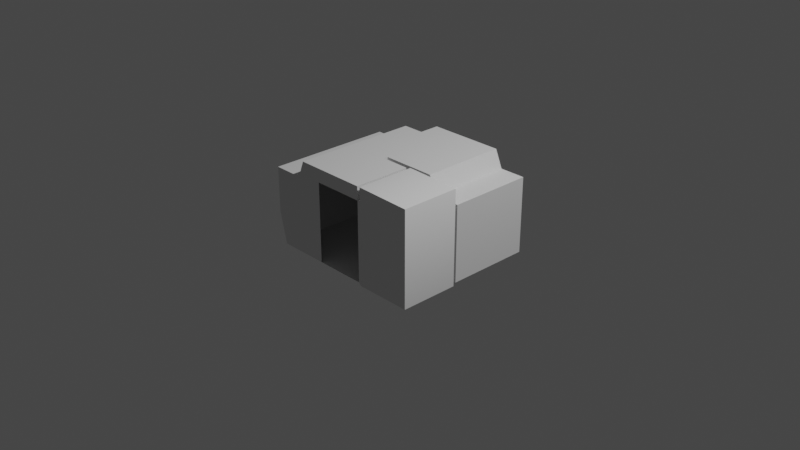 # Source: Lynx_CrewCabin_Internal.blend  (saved by Blender 3.1.7; exported with 4.5.12 LTS)
import bpy
from mathutils import Matrix  # noqa: F401  (used for matrix-valued properties, if any)

bpy.ops.wm.read_factory_settings(use_empty=True)
scene = bpy.context.scene
scene.name = 'Scene'

# ---- collections
col_collection = bpy.data.collections.new('Collection'); scene.collection.children.link(col_collection)
col_collider_collider = bpy.data.collections.new('collider:collider')  # instanced only; not linked into the scene
col_collider_collider_001 = bpy.data.collections.new('collider:collider.001')  # instanced only; not linked into the scene
col_collider_collider_002 = bpy.data.collections.new('collider:collider.002')  # instanced only; not linked into the scene
col_collider_collider_003 = bpy.data.collections.new('collider:collider.003')  # instanced only; not linked into the scene
col_collider_collider_008 = bpy.data.collections.new('collider:collider.008')  # instanced only; not linked into the scene

# ---- world
world_world = bpy.data.worlds.new('World'); scene.world = world_world
world_world.use_nodes = True; world_world.node_tree.nodes.clear()
_N = world_world.node_tree.nodes; _L = world_world.node_tree.links
n0 = _N.new('ShaderNodeOutputWorld'); n0.name = 'World Output'; n0.location = (300, 300)
n1 = _N.new('ShaderNodeBackground'); n1.name = 'Background'; n1.location = (10, 300)
n1.inputs[0].default_value = (0.05088, 0.05088, 0.05088, 1.0)
_L.new(n1.outputs[0], n0.inputs[0])
n0.is_active_output = True
world_world.color = (0.05088, 0.05088, 0.05088)
world_world.use_sun_shadow = False
world_world.sun_shadow_jitter_overblur = 0.0

# ---- cameras
cam_camera = bpy.data.cameras.new('Camera')
cam_camera.clip_end = 100.0
cam_camera.ortho_scale = 7.314

# ---- lights
light_light = bpy.data.lights.new('Light', 'POINT')
light_light.transmission_factor = 0.0
light_light.energy = 1000.0
light_light.shadow_soft_size = 0.1
light_light.shadow_maximum_resolution = 0.006
light_light.use_absolute_resolution = True

# ---- meshes
me_model_001 = bpy.data.meshes.new('Model.001')
me_model_001.from_pydata([(-0.84, -0.7964, -0.316), (-0.2838, 0.8068, 0.7022), (-0.5902, -0.7964, 0.5191), (0.9217, 0.8068, -0.3167), (0.9217, 0.8068, 0.5127), (-0.924, -0.7964, 0.5185), (-0.924, 0.5815, 0.5185), (-0.5178, -0.7964, 0.7022), (0.2799, -0.7964, 0.7022), (-0.03255, -0.1679, 0.7022), (-0.5178, 0.5815, 0.7022), (-0.2838, 0.5815, 0.7022), (0.2799, -0.1709, 0.7022), (-0.03255, -0.1677, -0.3167), (-0.03255, -0.1224, 0.7022), (0.6362, 0.8064, 0.5127), (0.5534, 0.8068, 0.7022), (0.5534, -0.1224, 0.7022), (0.6362, -0.1224, 0.5127), (0.9217, -0.1224, 0.5127), (-0.03255, -0.1224, -0.3167), (-0.2838, 0.8068, -0.3167), (0.9217, -0.1224, -0.3167), (0.2799, -0.7964, -0.3167), (-0.2838, 0.5815, -0.3167), (-0.5902, 0.5815, 0.5186), (-0.84, 0.5815, -0.316), (-0.924, 0.5815, 0.02692), (0.2799, -0.1706, -0.3167), (-0.924, -0.7964, 0.02692), (-0.2838, -0.7964, -0.3163), (0.2799, -0.7964, 0.5554), (-0.2838, -0.7964, 0.5554), (0.2799, 0.8068, -0.3167), (-0.2838, 0.8068, 0.5554), (0.2799, 0.8068, 0.5554), (0.922, -0.7964, 0.6884), (0.3121, -0.7964, -0.346), (0.3121, -0.7964, 0.7022), (0.922, -0.15, 0.6884), (0.3121, -0.1478, 0.7022), (0.922, -0.7964, -0.346), (0.3121, -0.1474, -0.346), (0.922, -0.1497, -0.346), (0.2799, -0.1708, 0.5554), (0.3121, -0.7964, 0.5554), (0.3121, -0.1476, 0.5554)], [], [(44, 46, 45, 31), (15, 18, 17, 16), (14, 20, 13, 9), (27, 6, 5, 29), (23, 28, 13, 20, 22, 3, 33, 21, 24, 26, 0, 30), (19, 18, 15, 4), (6, 27, 26, 24, 11, 10, 25), (9, 13, 28, 44, 12), (5, 6, 25, 2), (14, 17, 18, 19, 22, 20), (21, 34, 1, 11, 24), (22, 19, 4, 3), (26, 27, 29, 0), (25, 10, 7, 2), (16, 1, 34, 35, 33, 3, 4, 15), (7, 12, 8), (7, 10, 11, 1, 16, 17, 14, 9, 12), (8, 31, 32, 30, 0, 29, 5, 2, 7), (41, 37, 45, 38, 36), (37, 41, 43, 42), (46, 44, 28, 42), (43, 41, 36, 39), (40, 46, 42, 43, 39), (40, 39, 36, 38), (12, 44, 31, 8), (38, 45, 46, 40), (23, 31, 45, 37), (28, 23, 37, 42)])
_uv = me_model_001.uv_layers.new(name='UVMap')
_uv.uv.foreach_set('vector', [0.7711, 0.5521, 0.1882, 0.2742, 0.7321, 0.4576, 0.5603, 0.9198, 0.0399, 0.5016, 0.2809, 0.4832, 0.005339, 0.3201, 0.005339, 0.01473, 0.6636, 0.3486, 0.0, 0.0, 0.4707, 0.9678, 0.929, 0.1363, 0.632, 0.9808, 0.9794, 0.1568, 0.9794, 0.4225, 0.3755, 0.9808, 0.6318, 0.9966, 0.5749, 0.9678, 0.4707, 0.9678, 0.0, 0.0, 0.0, 0.0, 0.0, 0.0, 0.494, 0.2876, 0.9881, 0.5751, 0.9295, 0.5751, 0.3718, 0.9678, 0.3628, 0.9966, 0.4973, 0.9966, 0.001705, 0.8773, 0.001705, 0.952, 0.2771, 0.952, 0.2772, 0.8773, 0.7634, 0.7921, 0.7642, 0.6643, 0.7874, 0.5749, 0.9295, 0.5751, 0.9294, 0.84, 0.8685, 0.84, 0.8516, 0.792, 0.929, 0.1363, 0.4707, 0.9678, 0.5749, 0.9678, 0.7711, 0.5521, 0.9672, 0.1363, 0.002103, 0.8781, 0.002103, 0.878, 0.002103, 0.9527, 0.002103, 0.9528, 0.6636, 0.3486, 0.005339, 0.3201, 0.2809, 0.4832, 0.001705, 0.8773, 0.0, 0.0, 0.0, 0.0, 0.9881, 0.5751, 0.988, 0.7076, 0.988, 0.84, 0.9294, 0.84, 0.9295, 0.5751, 0.0, 0.0, 0.001705, 0.8773, 0.2772, 0.8773, 0.0, 0.0, 0.3718, 0.9678, 0.2671, 0.9598, -0.01549, 0.9596, 0.3718, 0.9678, 0.27, 0.4786, 0.05006, 0.3201, 0.05006, 0.3201, 0.0418, 0.4785, 0.8121, 0.1677, 0.988, 0.84, 0.988, 0.7076, 0.697, 0.3957, 0.494, 0.2876, 0.0, 0.0, 0.2772, 0.8773, 0.0399, 0.5016, 0.1291, 0.5932, 0.9672, 0.1363, 0.7391, 0.843, 0.1291, 0.5932, 0.05006, 0.3201, 0.9294, 0.84, 0.6408, 0.1677, 0.8121, 0.1677, 0.005339, 0.3201, 0.6636, 0.3486, 0.929, 0.1363, 0.9672, 0.1363, 0.7391, 0.843, 0.6854, 0.9198, 0.4482, 0.7819, 0.5018, 0.9822, 0.3718, 0.9678, 0.3755, 0.9808, 0.002103, 0.8781, 0.002103, 0.9528, 0.05006, 0.3201, 0.28, 0.1953, 0.1882, 0.1953, 0.1882, 0.2742, 0.1882, 0.3531, 0.28, 0.337, 0.5717, 0.8118, 0.441, 0.8118, 0.441, 0.8118, 0.5717, 0.8118, 0.1882, 0.2742, 0.7711, 0.5521, 0.5749, 0.9678, 0.1882, 0.1953, 0.06412, 0.008726, 0.1584, 0.008726, 0.1584, 0.1504, 0.06412, 0.1504, 0.1882, 0.3531, 0.1882, 0.2742, 0.1882, 0.1953, 0.28, 0.1953, 0.2819, 0.3528, 0.06384, 0.2444, 0.06416, 0.1611, 0.1584, 0.1611, 0.1584, 0.2444, 0.6275, 0.843, 0.6284, 0.9198, 0.5603, 0.9198, 0.7391, 0.843, 0.7321, 0.5374, 0.7321, 0.4576, 0.6452, 0.4576, 0.6453, 0.5374, 0.0, 0.0, 0.5603, 0.9198, 0.1882, 0.2742, 0.1882, 0.1953, 0.5749, 0.9678, 0.0, 0.0, 0.5717, 0.8118, 0.1882, 0.1953])
_uv.active_render = True
_uv = me_model_001.uv_layers.new(name='UVMap2')
_uv.uv.foreach_set('vector', [0.02198, 0.8744, 0.2644, 0.7199, 0.1385, 0.7751, 0.1536, 0.1905, 0.654, 0.6146, 0.8475, 0.6154, 0.8473, 0.6582, 0.6538, 0.6575, 0.07486, 0.7684, 0.0, 0.0, 0.06541, 0.9805, 0.06537, 0.7684, 0.6924, 0.156, 0.6925, 0.2584, 0.4056, 0.2584, 0.4056, 0.1559, 0.1536, 0.08452, 0.02201, 0.9805, 0.06541, 0.9805, 0.0, 0.0, 0.0, 0.0, 0.0, 0.0, 0.1035, 0.1616, 0.2071, 0.3232, 0.1599, 0.3232, 0.6925, 0.09169, 0.3868, 0.09419, 0.2702, 0.08935, 0.8477, 0.5567, 0.8475, 0.6154, 0.654, 0.6146, 0.6542, 0.5559, 0.02637, 0.4977, 0.02704, 0.3949, 0.04573, 0.3329, 0.1599, 0.3232, 0.1599, 0.5362, 0.1109, 0.5361, 0.0973, 0.4976, 0.06537, 0.7684, 0.06541, 0.9805, 0.02201, 0.9805, 0.02198, 0.8744, 0.02196, 0.7684, 0.9865, 0.9908, 0.6995, 0.9898, 0.6998, 0.9217, 0.9867, 0.9226, 0.07486, 0.7684, 0.8473, 0.6582, 0.8475, 0.6154, 0.8477, 0.5567, 0.0, 0.0, 0.0, 0.0, 0.2071, 0.3232, 0.207, 0.4297, 0.207, 0.5362, 0.1599, 0.5362, 0.1599, 0.3232, 0.0, 0.0, 0.8477, 0.5567, 0.6542, 0.5559, 0.0, 0.0, 0.6925, 0.09169, 0.6924, 0.156, 0.4056, 0.1559, 0.4055, 0.09163, 0.6998, 0.9217, 0.6999, 0.8808, 0.9869, 0.8819, 0.9867, 0.9226, 0.7261, 0.5439, 0.207, 0.5362, 0.207, 0.4297, 0.285, 0.3508, 0.1035, 0.1616, 0.0, 0.0, 0.6542, 0.5559, 0.654, 0.6146, 0.8841, 0.8189, 0.02196, 0.7684, 0.1536, 0.2965, 0.8841, 0.8189, 0.6999, 0.8808, 0.1599, 0.5362, 0.5517, 0.5422, 0.7261, 0.5439, 0.8473, 0.6582, 0.07486, 0.7684, 0.06537, 0.7684, 0.02196, 0.7684, 0.1536, 0.2965, 0.1536, 0.1905, 0.4249, 0.3386, 0.2796, 0.08807, 0.4055, 0.09163, 0.4056, 0.1559, 0.9865, 0.9908, 0.9867, 0.9226, 0.9869, 0.8819, 0.1386, 0.6539, 0.1388, 0.7193, 0.08268, 0.7195, 0.02653, 0.7196, 0.03783, 0.6542, 0.1388, 0.7193, 0.1386, 0.6539, 0.2081, 0.654, 0.2079, 0.7197, 0.2644, 0.7199, 0.02198, 0.8744, 0.02201, 0.9805, 0.2079, 0.7197, 0.2961, 0.5548, 0.2961, 0.6243, 0.1949, 0.6244, 0.1949, 0.5548, 0.3209, 0.7201, 0.2644, 0.7199, 0.2079, 0.7197, 0.2081, 0.654, 0.3209, 0.653, 0.1222, 0.5546, 0.187, 0.5548, 0.187, 0.6244, 0.1222, 0.6244, 0.02337, 0.2965, 0.02334, 0.1905, 0.1536, 0.1905, 0.1536, 0.2965, 0.1381, 0.8309, 0.1385, 0.7751, 0.2076, 0.7755, 0.2072, 0.8313, 0.0, 0.0, 0.1536, 0.1905, 0.08268, 0.7195, 0.1388, 0.7193, 0.02201, 0.9805, 0.0, 0.0, 0.1388, 0.7193, 0.2079, 0.7197])
me_model_001.use_remesh_fix_poles = True
me_model_001.use_remesh_preserve_attributes = False
me_model_001.update()
me_model_001.normals_split_custom_set([tuple(v) for v in zip(*[iter([2.583e-06, 9.354e-08, -1.0, 2.583e-06, 9.354e-08, -1.0, 2.583e-06, 9.354e-08, -1.0, 2.583e-06, 9.354e-08, -1.0, -0.9163, 4.444e-08, -0.4004, -0.9163, 4.444e-08, -0.4004, -0.9163, 4.444e-08, -0.4004, -0.9163, 4.444e-08, -0.4004, -1.0, 0.0, 0.0, -1.0, 0.0, 0.0, -1.0, 0.0, 0.0, -1.0, 0.0, 0.0, 1.0, 0.0, 0.0, 1.0, 0.0, 0.0, 1.0, 0.0, 0.0, 1.0, 0.0, 0.0, 0.0004448, 9.025e-05, 1.0, 0.0004448, 9.025e-05, 1.0, 0.0004448, 9.025e-05, 1.0, 0.0004448, 9.025e-05, 1.0, 0.0004448, 9.025e-05, 1.0, 0.0004448, 9.025e-05, 1.0, 0.0004448, 9.025e-05, 1.0, 0.0004448, 9.025e-05, 1.0, 0.0004448, 9.025e-05, 1.0, 0.0004448, 9.025e-05, 1.0, 0.0004448, 9.025e-05, 1.0, 0.0004448, 9.025e-05, 1.0, 3.873e-08, 1.283e-07, -1.0, 3.873e-08, 1.283e-07, -1.0, 3.873e-08, 1.283e-07, -1.0, 3.873e-08, 1.283e-07, -1.0, -1.678e-08, -1.0, -1.765e-07, -1.678e-08, -1.0, -1.765e-07, -1.678e-08, -1.0, -1.765e-07, -1.678e-08, -1.0, -1.765e-07, -1.678e-08, -1.0, -1.765e-07, -1.678e-08, -1.0, -1.765e-07, -1.678e-08, -1.0, -1.765e-07, -0.009435, -1.0, -0.0002617, -0.009435, -1.0, -0.0002617, -0.009435, -1.0, -0.0002617, -0.009435, -1.0, -0.0002617, -0.009435, -1.0, -0.0002617, 0.001116, -0.0001783, -1.0, 0.001116, -0.0001783, -1.0, 0.001116, -0.0001783, -1.0, 0.001116, -0.0001783, -1.0, -7.7e-08, 1.0, 5.729e-08, -7.7e-08, 1.0, 5.729e-08, -7.7e-08, 1.0, 5.729e-08, -7.7e-08, 1.0, 5.729e-08, -7.7e-08, 1.0, 5.729e-08, -7.7e-08, 1.0, 5.729e-08, 1.0, 0.0, 0.0, 1.0, 0.0, 0.0, 1.0, 0.0, 0.0, 1.0, 0.0, 0.0, 1.0, 0.0, 0.0, -1.0, 0.0, 0.0, -1.0, 0.0, 0.0, -1.0, 0.0, 0.0, -1.0, 0.0, 0.0, 0.9713, -6.127e-08, 0.238, 0.9713, -6.127e-08, 0.238, 0.9713, -6.127e-08, 0.238, 0.9713, -6.127e-08, 0.238, 0.93, -6.513e-05, -0.3675, 0.93, -6.513e-05, -0.3675, 0.93, -6.513e-05, -0.3675, 0.93, -6.513e-05, -0.3675, -4.52e-05, -1.0, -8.809e-05, -4.52e-05, -1.0, -8.809e-05, -4.52e-05, -1.0, -8.809e-05, -4.52e-05, -1.0, -8.809e-05, -4.52e-05, -1.0, -8.809e-05, -4.52e-05, -1.0, -8.809e-05, -4.52e-05, -1.0, -8.809e-05, -4.52e-05, -1.0, -8.809e-05, 0.0, 1.906e-07, -1.0, 0.0, 1.906e-07, -1.0, 0.0, 1.906e-07, -1.0, 9.956e-09, 1.326e-07, -1.0, 9.956e-09, 1.326e-07, -1.0, 9.956e-09, 1.326e-07, -1.0, 9.956e-09, 1.326e-07, -1.0, 9.956e-09, 1.326e-07, -1.0, 9.956e-09, 1.326e-07, -1.0, 9.956e-09, 1.326e-07, -1.0, 9.956e-09, 1.326e-07, -1.0, 9.956e-09, 1.326e-07, -1.0, -5.831e-08, 1.0, 2.284e-07, -5.831e-08, 1.0, 2.284e-07, -5.831e-08, 1.0, 2.284e-07, -5.831e-08, 1.0, 2.284e-07, -5.831e-08, 1.0, 2.284e-07, -5.831e-08, 1.0, 2.284e-07, -5.831e-08, 1.0, 2.284e-07, -5.831e-08, 1.0, 2.284e-07, -5.831e-08, 1.0, 2.284e-07, 7.964e-08, 1.0, 1.408e-07, -0.003397, 1.0, 0.0006111, -0.002764, 1.0, 0.002068, 7.964e-08, 1.0, 1.408e-07, 7.964e-08, 1.0, 1.408e-07, 0.001379, -0.001842, 1.0, 3.329e-08, -1.38e-07, 1.0, 3.329e-08, -1.38e-07, 1.0, 3.329e-08, -1.38e-07, 1.0, 0.5851, -0.8109, -0.0001604, 0.5851, -0.8109, -0.0001604, 0.5851, -0.8109, -0.0001604, 0.5851, -0.8109, -0.0001604, -1.0, -6.868e-08, -9.796e-07, -1.0, -6.868e-08, -9.796e-07, -0.9659, -5.425e-08, -0.2588, -0.9659, 6.93e-05, -0.2588, -0.003846, -1.0, -0.0003368, -0.003846, -1.0, -0.0003368, -0.003846, -1.0, -0.0003368, -0.003846, -1.0, -0.0003368, -0.003846, -1.0, -0.0003368, -0.02249, -3.313e-06, -0.9997, -0.3839, -2.535e-05, -0.9234, -0.3843, -3.086e-06, -0.9232, -0.02249, -3.313e-06, -0.9997, -1.0, 0.0, 0.0, -1.0, 0.0, 0.0, -1.0, 0.0, 0.0, -1.0, 0.0, 0.0, 1.0, 0.0, 0.0, 1.0, 0.0, 0.0, 1.0, 0.0, 0.0, 1.0, 0.0, 0.0, 3.732e-06, 1.0, 6.523e-08, 3.732e-06, 1.0, 6.523e-08, 0.003401, 1.0, -0.0006109, -0.002213, 1.0, -0.002645, 0.6726, -9.944e-08, 0.74, 0.6726, -9.944e-08, 0.74, 0.6739, 0.001379, 0.7388, 0.6726, -9.944e-08, 0.74])] * 3)])
me_collider = bpy.data.meshes.new('collider')
me_collider.from_pydata([(0.01272, -0.1224, 0.1481), (0.01272, -0.1224, 0.2007), (0.01272, 0.2622, 0.2007), (0.01272, 0.2622, 0.1481), (0.9217, 0.2622, 0.1481), (0.9217, 0.2622, 0.2007), (0.9217, -0.1224, 0.2007), (0.9217, -0.1224, 0.1481)], [(0, 1), (1, 2), (2, 3), (3, 4), (4, 5), (5, 6), (6, 7), (7, 0), (6, 1), (5, 2), (7, 4), (3, 0)], [])
me_collider.use_remesh_fix_poles = True
me_collider.use_remesh_preserve_attributes = False
me_collider.update()
me_collider_001 = bpy.data.meshes.new('collider.001')
me_collider_001.from_pydata([(-0.03255, -0.1224, -0.3167), (-0.03255, -0.1224, -0.224), (-0.03255, 0.2622, -0.224), (-0.03255, 0.2622, -0.3167), (0.9217, 0.2622, -0.3167), (0.9217, 0.2622, -0.224), (0.9217, -0.1224, -0.224), (0.9217, -0.1224, -0.3167)], [(0, 1), (1, 2), (2, 3), (3, 4), (4, 5), (5, 6), (6, 7), (7, 0), (6, 1), (5, 2), (7, 4), (3, 0)], [])
me_collider_001.use_remesh_fix_poles = True
me_collider_001.use_remesh_preserve_attributes = False
me_collider_001.update()
me_collider_002 = bpy.data.meshes.new('collider.002')
me_collider_002.from_pydata([(-0.03255, -0.1224, -0.3167), (-0.03255, -0.1224, 0.3491), (-0.03255, 0.2622, 0.3491), (-0.03255, 0.2622, -0.3167), (0.01272, 0.2622, -0.3167), (0.01272, 0.2622, 0.3491), (0.01272, -0.1224, 0.3491), (0.01272, -0.1224, -0.3167)], [(0, 1), (1, 2), (2, 3), (3, 4), (4, 5), (5, 6), (6, 7), (7, 0), (6, 1), (5, 2), (7, 4), (3, 0)], [])
me_collider_002.use_remesh_fix_poles = True
me_collider_002.use_remesh_preserve_attributes = False
me_collider_002.update()
me_collider_003 = bpy.data.meshes.new('collider.003')
me_collider_003.from_pydata([(0.6383, 0.3526, -0.3167), (0.6383, 0.3526, -0.01538), (0.6383, 0.8068, -0.01538), (0.6383, 0.8068, -0.3167), (0.9217, 0.8068, -0.3167), (0.9217, 0.8068, -0.01538), (0.9217, 0.3526, -0.01538), (0.9217, 0.3526, -0.3167)], [(0, 1), (1, 2), (2, 3), (3, 4), (4, 5), (5, 6), (6, 7), (7, 0), (6, 1), (5, 2), (7, 4), (3, 0)], [])
me_collider_003.use_remesh_fix_poles = True
me_collider_003.use_remesh_preserve_attributes = False
me_collider_003.update()
me_collider_008 = bpy.data.meshes.new('collider.008')
me_collider_008.from_pydata([(-0.9241, -0.0562, 0.03533), (-0.9241, -0.0562, 0.369), (-0.9241, -0.02766, 0.369), (-0.9241, -0.02766, 0.03533), (-0.4329, -0.02766, 0.03533), (-0.4329, -0.02766, 0.369), (-0.4329, -0.0562, 0.369), (-0.4329, -0.0562, 0.03533)], [(0, 1), (1, 2), (2, 3), (3, 4), (4, 5), (5, 6), (6, 7), (7, 0), (6, 1), (5, 2), (7, 4), (3, 0)], [])
me_collider_008.use_remesh_fix_poles = True
me_collider_008.use_remesh_preserve_attributes = False
me_collider_008.update()

# ---- objects
ob_light = bpy.data.objects.new('Light', light_light)
ob_camera = bpy.data.objects.new('Camera', cam_camera)
ob_freeiva = bpy.data.objects.new('FreeIva', None)
ob_shellcollider = bpy.data.objects.new('shellCollider', me_model_001)
ob_collider = bpy.data.objects.new('collider', None)
ob_collider_001 = bpy.data.objects.new('collider.001', None)
ob_collider_002 = bpy.data.objects.new('collider.002', None)
ob_collider_003 = bpy.data.objects.new('collider.003', None)
ob_collider_004 = bpy.data.objects.new('collider.004', None)
ob_mesh_collider = bpy.data.objects.new('mesh:collider', me_collider)
ob_mesh_collider_001 = bpy.data.objects.new('mesh:collider.001', me_collider_001)
ob_mesh_collider_002 = bpy.data.objects.new('mesh:collider.002', me_collider_002)
ob_mesh_collider_003 = bpy.data.objects.new('mesh:collider.003', me_collider_003)
ob_mesh_collider_008 = bpy.data.objects.new('mesh:collider.008', me_collider_008)

# ---- transforms, parenting, visibility, modifiers, constraints
ob_light.location = (4.076, 1.005, 5.904)
ob_light.rotation_euler = (0.6503, 0.05522, 1.866)
ob_light.lock_rotations_4d = False
ob_light.empty_display_type = 'ARROWS'
ob_light.color = (0.0, 0.0, 0.0, 0.0)
ob_light.lineart.crease_threshold = 0.0
ob_camera.location = (7.359, -6.926, 4.958)
ob_camera.rotation_euler = (1.109, 0.0, 0.8149)
ob_camera.lock_rotations_4d = False
ob_camera.empty_display_type = 'ARROWS'
ob_camera.color = (0.0, 0.0, 0.0, 0.0)
ob_camera.display_type = 'WIRE'
ob_camera.lineart.crease_threshold = 0.0
ob_freeiva.location = (0.0, 0.0, 0.0)
ob_shellcollider.parent = ob_freeiva
ob_shellcollider.location = (0.0, 0.0, 0.0)
ob_shellcollider.rotation_mode = 'QUATERNION'
ob_shellcollider.rotation_quaternion = (1.0, 0.0, 0.0, 0.0)
ob_collider.parent = ob_freeiva
ob_collider.location = (0.0, 0.0, 0.0)
ob_collider.empty_display_type = 'ARROWS'
ob_collider.empty_display_size = 0.3
ob_collider.instance_type = 'COLLECTION'
ob_collider_001.parent = ob_freeiva
ob_collider_001.location = (0.0, 0.0, 0.0)
ob_collider_001.empty_display_type = 'ARROWS'
ob_collider_001.empty_display_size = 0.3
ob_collider_001.instance_type = 'COLLECTION'
ob_collider_002.parent = ob_freeiva
ob_collider_002.location = (0.0, 0.0, 0.0)
ob_collider_002.empty_display_type = 'ARROWS'
ob_collider_002.empty_display_size = 0.3
ob_collider_002.instance_type = 'COLLECTION'
ob_collider_003.parent = ob_freeiva
ob_collider_003.location = (0.0, 0.0, 0.0)
ob_collider_003.empty_display_type = 'ARROWS'
ob_collider_003.empty_display_size = 0.3
ob_collider_003.instance_type = 'COLLECTION'
ob_collider_004.parent = ob_freeiva
ob_collider_004.location = (0.0, 0.0, 0.0)
ob_collider_004.rotation_euler = (1.571, -0.0, 0.0)
ob_collider_004.scale = (1.0, 1.0, 1.0)
ob_collider_004.empty_display_type = 'ARROWS'
ob_collider_004.empty_display_size = 0.3
ob_collider_004.instance_type = 'COLLECTION'
ob_mesh_collider.location = (0.0, 0.0, 0.0)
ob_mesh_collider_001.location = (0.0, 0.0, 0.0)
ob_mesh_collider_002.location = (0.0, 0.0, 0.0)
ob_mesh_collider_003.location = (0.0, 0.0, 0.0)
ob_mesh_collider_008.location = (0.0, 0.0, 0.0)
ob_collider.instance_collection = col_collider_collider
ob_collider_001.instance_collection = col_collider_collider_001
ob_collider_002.instance_collection = col_collider_collider_002
ob_collider_003.instance_collection = col_collider_collider_003
ob_collider_004.instance_collection = col_collider_collider_008

# ---- collection membership
col_collection.objects.link(ob_light)
col_collection.objects.link(ob_camera)
col_collection.objects.link(ob_freeiva)
col_collection.objects.link(ob_shellcollider)
col_collection.objects.link(ob_collider)
col_collection.objects.link(ob_collider_001)
col_collection.objects.link(ob_collider_002)
col_collection.objects.link(ob_collider_003)
col_collection.objects.link(ob_collider_004)
col_collider_collider.objects.link(ob_mesh_collider)
col_collider_collider_001.objects.link(ob_mesh_collider_001)
col_collider_collider_002.objects.link(ob_mesh_collider_002)
col_collider_collider_003.objects.link(ob_mesh_collider_003)
col_collider_collider_008.objects.link(ob_mesh_collider_008)

# ---- scene / render settings (as saved in the file)
scene.camera = ob_camera
scene.frame_start = 1; scene.frame_end = 250; scene.frame_set(2)
scene.render.engine = 'BLENDER_EEVEE_NEXT'
scene.cycles.sampling_pattern = 'TABULATED_SOBOL'
scene.cycles.use_light_tree = False
scene.view_settings.view_transform = 'Filmic'
bpy.context.view_layer.update()
